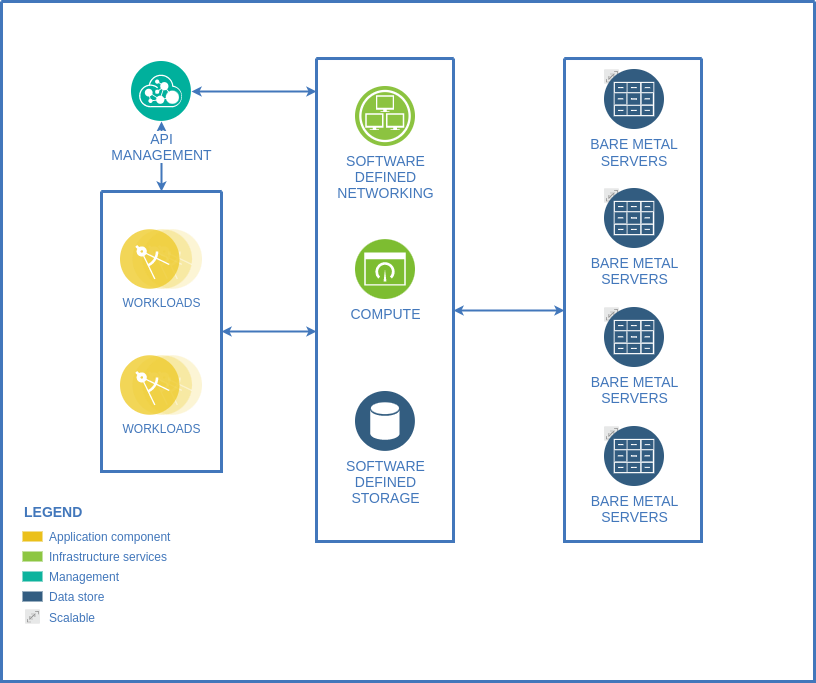

The diagram above was exported from draw.io. Its source (the exported page's mxGraphModel, read from the mxfile embedded in the PNG):
<mxGraphModel dx="1408" dy="748" grid="1" gridSize="10" guides="1" tooltips="1" connect="1" arrows="1" fold="1" page="1" pageScale="1" pageWidth="1169" pageHeight="827" background="none" math="0" shadow="0">
  <root>
    <mxCell id="0" />
    <mxCell id="1" parent="0" />
    <mxCell id="2" value="" style="swimlane;shadow=0;strokeColor=#4277BB;fillColor=#ffffff;fontColor=#4277BB;align=right;startSize=0;collapsible=0;strokeWidth=3;" parent="1" vertex="1">
      <mxGeometry x="178" y="74" width="813" height="680" as="geometry" />
    </mxCell>
    <mxCell id="103" style="edgeStyle=elbowEdgeStyle;rounded=0;elbow=vertical;html=1;labelBackgroundColor=#ffffff;startArrow=classic;startFill=1;startSize=4;endArrow=classic;endFill=1;endSize=4;jettySize=auto;orthogonalLoop=1;strokeColor=#4277BB;strokeWidth=2;fontSize=14;fontColor=#4277BB;" parent="2" source="76" target="77" edge="1">
      <mxGeometry relative="1" as="geometry" />
    </mxCell>
    <mxCell id="105" style="edgeStyle=elbowEdgeStyle;rounded=0;elbow=vertical;html=1;labelBackgroundColor=#ffffff;startArrow=classic;startFill=1;startSize=4;endArrow=classic;endFill=1;endSize=4;jettySize=auto;orthogonalLoop=1;strokeColor=#4277BB;strokeWidth=2;fontSize=14;fontColor=#4277BB;" parent="2" source="28" target="77" edge="1">
      <mxGeometry relative="1" as="geometry" />
    </mxCell>
    <mxCell id="106" style="edgeStyle=elbowEdgeStyle;rounded=0;elbow=vertical;html=1;entryX=0;entryY=0.522;entryPerimeter=0;labelBackgroundColor=#ffffff;startArrow=classic;startFill=1;startSize=4;endArrow=classic;endFill=1;endSize=4;jettySize=auto;orthogonalLoop=1;strokeColor=#4277BB;strokeWidth=2;fontSize=14;fontColor=#4277BB;" parent="2" source="77" target="79" edge="1">
      <mxGeometry relative="1" as="geometry" />
    </mxCell>
    <mxCell id="104" style="edgeStyle=elbowEdgeStyle;rounded=0;elbow=vertical;html=1;labelBackgroundColor=#ffffff;startArrow=classic;startFill=1;startSize=4;endArrow=classic;endFill=1;endSize=4;jettySize=auto;orthogonalLoop=1;strokeColor=#4277BB;strokeWidth=2;fontSize=14;fontColor=#4277BB;" parent="2" source="76" target="28" edge="1">
      <mxGeometry relative="1" as="geometry">
        <mxPoint x="143" y="200" as="targetPoint" />
      </mxGeometry>
    </mxCell>
    <mxCell id="6" value="Application component" style="rounded=0;html=1;shadow=0;labelBackgroundColor=none;strokeColor=none;strokeWidth=2;fillColor=#EBC01A;gradientColor=none;fontSize=12;fontColor=#4277BB;align=left;labelPosition=right;verticalLabelPosition=middle;verticalAlign=middle;spacingLeft=5;" parent="2" vertex="1">
      <mxGeometry x="21" y="530" width="20" height="10" as="geometry" />
    </mxCell>
    <mxCell id="7" value="Infrastructure services" style="rounded=0;html=1;shadow=0;labelBackgroundColor=none;strokeColor=none;strokeWidth=2;fillColor=#8DC642;gradientColor=none;fontSize=12;fontColor=#4277BB;align=left;labelPosition=right;verticalLabelPosition=middle;verticalAlign=middle;spacingLeft=5;" parent="2" vertex="1">
      <mxGeometry x="21" y="550" width="20" height="10" as="geometry" />
    </mxCell>
    <mxCell id="8" value="Management" style="rounded=0;html=1;shadow=0;labelBackgroundColor=none;strokeColor=none;strokeWidth=2;fillColor=#0DB39D;gradientColor=none;fontSize=12;fontColor=#4277BB;align=left;labelPosition=right;verticalLabelPosition=middle;verticalAlign=middle;spacingLeft=5;" parent="2" vertex="1">
      <mxGeometry x="21" y="570" width="20" height="10" as="geometry" />
    </mxCell>
    <mxCell id="9" value="Data store" style="rounded=0;html=1;shadow=0;labelBackgroundColor=none;strokeColor=none;strokeWidth=2;fillColor=#335D81;gradientColor=none;fontSize=12;fontColor=#4277BB;align=left;labelPosition=right;verticalLabelPosition=middle;verticalAlign=middle;spacingLeft=5;" parent="2" vertex="1">
      <mxGeometry x="21" y="590" width="20" height="10" as="geometry" />
    </mxCell>
    <mxCell id="13" value="LEGEND" style="text;html=1;align=left;verticalAlign=middle;fontColor=#4277BB;shadow=0;dashed=0;strokeColor=none;fillColor=none;labelBackgroundColor=none;fontStyle=1;fontSize=14;spacingLeft=0;" parent="2" vertex="1">
      <mxGeometry x="21" y="500" width="150" height="20" as="geometry" />
    </mxCell>
    <mxCell id="76" value="API&lt;div&gt;MANAGEMENT&lt;/div&gt;" style="aspect=fixed;perimeter=ellipsePerimeter;html=1;align=center;shadow=0;dashed=0;image;image=img/lib/ibm/management/api_management.svg;rounded=1;labelBackgroundColor=#ffffff;strokeColor=#666666;strokeWidth=3;fillColor=#C2952D;gradientColor=none;fontSize=14;fontColor=#4277BB;spacingTop=3;" parent="2" vertex="1">
      <mxGeometry x="130" y="60" width="60" height="60" as="geometry" />
    </mxCell>
    <mxCell id="28" value="" style="swimlane;shadow=0;strokeColor=#4277BB;fillColor=#ffffff;fontColor=#4277BB;align=right;startSize=0;collapsible=0;strokeWidth=3;" parent="2" vertex="1">
      <mxGeometry x="100" y="190" width="120" height="280" as="geometry" />
    </mxCell>
    <mxCell id="83" value="WORKLOADS" style="aspect=fixed;perimeter=ellipsePerimeter;html=1;align=center;shadow=0;dashed=0;image;image=img/lib/ibm/applications/microservice.svg;labelBackgroundColor=#ffffff;strokeColor=#666666;strokeWidth=3;fillColor=#C2952D;gradientColor=none;fontSize=12;fontColor=#4277BB;" parent="28" vertex="1">
      <mxGeometry x="19" y="38" width="82" height="60" as="geometry" />
    </mxCell>
    <mxCell id="84" value="WORKLOADS" style="aspect=fixed;perimeter=ellipsePerimeter;html=1;align=center;shadow=0;dashed=0;image;image=img/lib/ibm/applications/microservice.svg;labelBackgroundColor=#ffffff;strokeColor=#666666;strokeWidth=3;fillColor=#C2952D;gradientColor=none;fontSize=12;fontColor=#4277BB;" parent="28" vertex="1">
      <mxGeometry x="19" y="164" width="82" height="60" as="geometry" />
    </mxCell>
    <mxCell id="77" value="" style="swimlane;shadow=0;strokeColor=#4277BB;fillColor=#ffffff;fontColor=#4277BB;align=right;startSize=0;collapsible=0;strokeWidth=3;" parent="2" vertex="1">
      <mxGeometry x="315" y="57" width="137" height="483" as="geometry" />
    </mxCell>
    <mxCell id="85" value="SOFTWARE&lt;div&gt;DEFINED&lt;/div&gt;&lt;div&gt;NETWORKING&lt;/div&gt;" style="aspect=fixed;perimeter=ellipsePerimeter;html=1;align=center;shadow=0;dashed=0;image;image=img/lib/ibm/infrastructure/infrastructure_services.svg;rounded=1;labelBackgroundColor=#ffffff;strokeColor=#666666;strokeWidth=3;fillColor=#C2952D;gradientColor=none;fontSize=14;fontColor=#4277BB;" parent="77" vertex="1">
      <mxGeometry x="39" y="28" width="60" height="60" as="geometry" />
    </mxCell>
    <mxCell id="86" value="COMPUTE" style="aspect=fixed;perimeter=ellipsePerimeter;html=1;align=center;shadow=0;dashed=0;image;image=img/lib/ibm/infrastructure/dashboard.svg;rounded=1;labelBackgroundColor=#ffffff;strokeColor=#666666;strokeWidth=3;fillColor=#C2952D;gradientColor=none;fontSize=14;fontColor=#4277BB;" parent="77" vertex="1">
      <mxGeometry x="39" y="181" width="60" height="60" as="geometry" />
    </mxCell>
    <mxCell id="87" value="SOFTWARE&lt;div&gt;DEFINED&lt;/div&gt;&lt;div&gt;STORAGE&lt;/div&gt;" style="aspect=fixed;perimeter=ellipsePerimeter;html=1;align=center;shadow=0;dashed=0;image;image=img/lib/ibm/data/data_services.svg;rounded=1;labelBackgroundColor=#ffffff;strokeColor=#666666;strokeWidth=3;fillColor=#C2952D;gradientColor=none;fontSize=14;fontColor=#4277BB;" parent="77" vertex="1">
      <mxGeometry x="39" y="333" width="60" height="60" as="geometry" />
    </mxCell>
    <mxCell id="79" value="" style="swimlane;shadow=0;strokeColor=#4277BB;fillColor=#ffffff;fontColor=#4277BB;align=right;startSize=0;collapsible=0;strokeWidth=3;" parent="2" vertex="1">
      <mxGeometry x="563" y="57" width="137" height="483" as="geometry" />
    </mxCell>
    <mxCell id="92" value="BARE METAL&#10;SERVERS" style="group;fontSize=14;fontColor=#4277BB;labelPosition=center;verticalLabelPosition=bottom;align=center;verticalAlign=top;labelBackgroundColor=#ffffff;" parent="79" vertex="1" connectable="0">
      <mxGeometry x="40" y="11" width="60" height="60" as="geometry" />
    </mxCell>
    <mxCell id="91" value="" style="aspect=fixed;perimeter=ellipsePerimeter;html=1;align=center;shadow=0;dashed=0;image;image=img/lib/ibm/miscellaneous/scalable.svg;rounded=1;labelBackgroundColor=none;strokeColor=#666666;strokeWidth=3;fillColor=#C2952D;gradientColor=none;fontSize=14;fontColor=#4277BB;" parent="92" vertex="1">
      <mxGeometry width="15" height="15" as="geometry" />
    </mxCell>
    <mxCell id="88" value="" style="aspect=fixed;perimeter=ellipsePerimeter;html=1;align=center;shadow=0;dashed=0;image;image=img/lib/ibm/data/file_repository.svg;rounded=1;labelBackgroundColor=none;strokeColor=#666666;strokeWidth=3;fillColor=#C2952D;gradientColor=none;fontSize=14;fontColor=#4277BB;" parent="92" vertex="1">
      <mxGeometry width="60" height="60" as="geometry" />
    </mxCell>
    <mxCell id="93" value="" style="group;fontSize=14;fontColor=#4277BB;labelBackgroundColor=#ffffff;" parent="79" vertex="1" connectable="0">
      <mxGeometry x="40" y="130" width="60" height="60" as="geometry" />
    </mxCell>
    <mxCell id="94" value="" style="aspect=fixed;perimeter=ellipsePerimeter;html=1;align=center;shadow=0;dashed=0;image;image=img/lib/ibm/miscellaneous/scalable.svg;rounded=1;labelBackgroundColor=none;strokeColor=#666666;strokeWidth=3;fillColor=#C2952D;gradientColor=none;fontSize=14;fontColor=#4277BB;" parent="93" vertex="1">
      <mxGeometry width="15" height="15" as="geometry" />
    </mxCell>
    <mxCell id="95" value="BARE METAL&lt;br&gt;SERVERS" style="aspect=fixed;perimeter=ellipsePerimeter;html=1;align=center;shadow=0;dashed=0;image;image=img/lib/ibm/data/file_repository.svg;rounded=1;labelBackgroundColor=none;strokeColor=#666666;strokeWidth=3;fillColor=#C2952D;gradientColor=none;fontSize=14;fontColor=#4277BB;" parent="93" vertex="1">
      <mxGeometry width="60" height="60" as="geometry" />
    </mxCell>
    <mxCell id="96" value="" style="group;fontSize=14;fontColor=#4277BB;labelBackgroundColor=#ffffff;" parent="79" vertex="1" connectable="0">
      <mxGeometry x="40" y="249" width="60" height="60" as="geometry" />
    </mxCell>
    <mxCell id="97" value="" style="aspect=fixed;perimeter=ellipsePerimeter;html=1;align=center;shadow=0;dashed=0;image;image=img/lib/ibm/miscellaneous/scalable.svg;rounded=1;labelBackgroundColor=none;strokeColor=#666666;strokeWidth=3;fillColor=#C2952D;gradientColor=none;fontSize=14;fontColor=#4277BB;" parent="96" vertex="1">
      <mxGeometry width="15" height="15" as="geometry" />
    </mxCell>
    <mxCell id="98" value="BARE METAL&lt;br&gt;SERVERS" style="aspect=fixed;perimeter=ellipsePerimeter;html=1;align=center;shadow=0;dashed=0;image;image=img/lib/ibm/data/file_repository.svg;rounded=1;labelBackgroundColor=none;strokeColor=#666666;strokeWidth=3;fillColor=#C2952D;gradientColor=none;fontSize=14;fontColor=#4277BB;" parent="96" vertex="1">
      <mxGeometry width="60" height="60" as="geometry" />
    </mxCell>
    <mxCell id="99" value="" style="group;fontSize=14;fontColor=#4277BB;labelBackgroundColor=#ffffff;" parent="79" vertex="1" connectable="0">
      <mxGeometry x="40" y="368" width="60" height="60" as="geometry" />
    </mxCell>
    <mxCell id="100" value="" style="aspect=fixed;perimeter=ellipsePerimeter;html=1;align=center;shadow=0;dashed=0;image;image=img/lib/ibm/miscellaneous/scalable.svg;rounded=1;labelBackgroundColor=none;strokeColor=#666666;strokeWidth=3;fillColor=#C2952D;gradientColor=none;fontSize=14;fontColor=#4277BB;" parent="99" vertex="1">
      <mxGeometry width="15" height="15" as="geometry" />
    </mxCell>
    <mxCell id="101" value="BARE METAL&lt;br&gt;SERVERS" style="aspect=fixed;perimeter=ellipsePerimeter;html=1;align=center;shadow=0;dashed=0;image;image=img/lib/ibm/data/file_repository.svg;rounded=1;labelBackgroundColor=none;strokeColor=#666666;strokeWidth=3;fillColor=#C2952D;gradientColor=none;fontSize=14;fontColor=#4277BB;" parent="99" vertex="1">
      <mxGeometry width="60" height="60" as="geometry" />
    </mxCell>
    <mxCell id="102" value="Scalable" style="aspect=fixed;perimeter=ellipsePerimeter;html=1;align=left;shadow=0;image;image=img/lib/ibm/miscellaneous/scalable.svg;rounded=0;labelBackgroundColor=none;strokeColor=none;strokeWidth=2;fillColor=#335D81;gradientColor=none;fontSize=12;fontColor=#4277BB;verticalAlign=middle;spacingLeft=7;labelPosition=right;verticalLabelPosition=middle;" parent="2" vertex="1">
      <mxGeometry x="24" y="608" width="15" height="15" as="geometry" />
    </mxCell>
  </root>
</mxGraphModel>